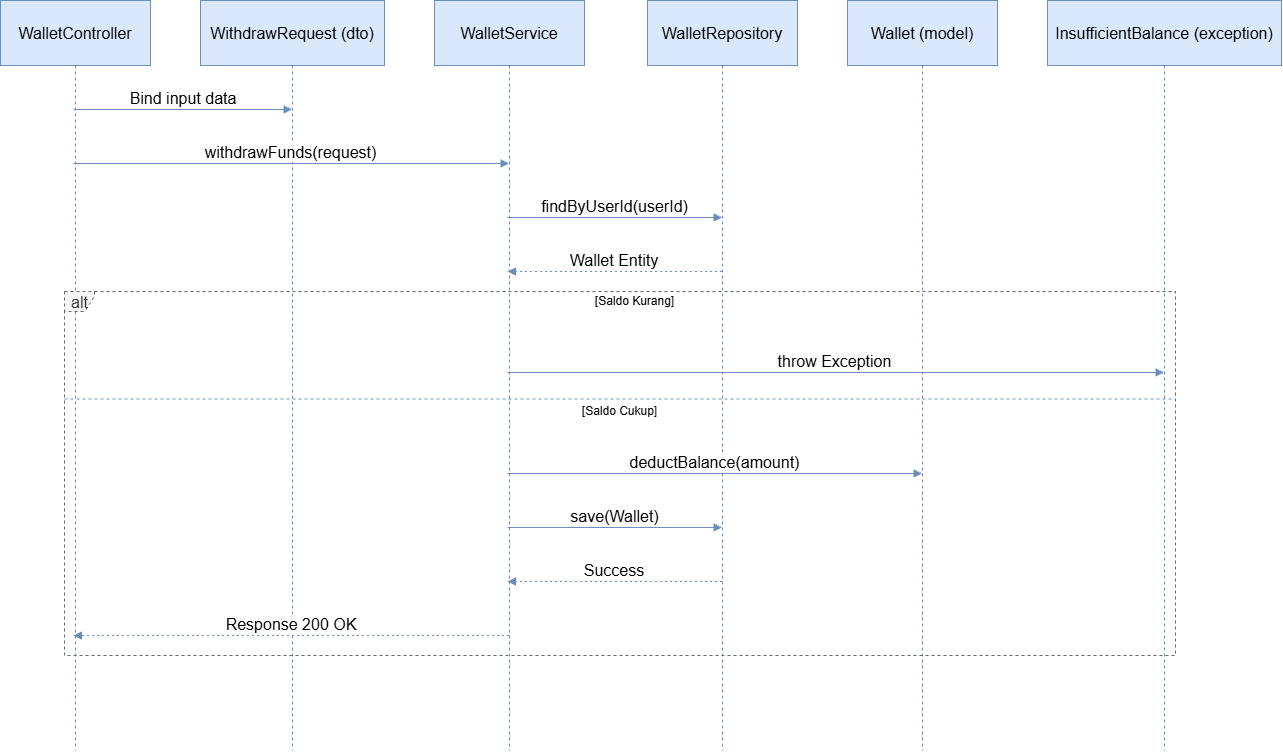

The diagram above was exported from draw.io. Its source (the exported page's mxGraphModel, read from the mxfile embedded in the PNG):
<mxGraphModel dx="2575" dy="1405" grid="1" gridSize="10" guides="1" tooltips="1" connect="1" arrows="1" fold="1" page="1" pageScale="1" pageWidth="1920" pageHeight="1200" math="0" shadow="0">
  <root>
    <mxCell id="0" />
    <mxCell id="1" parent="0" />
    <mxCell id="2" parent="1" style="shape=umlLifeline;perimeter=lifelinePerimeter;whiteSpace=wrap;container=1;dropTarget=0;collapsible=0;recursiveResize=0;outlineConnect=0;portConstraint=eastwest;newEdgeStyle={&quot;edgeStyle&quot;:&quot;elbowEdgeStyle&quot;,&quot;elbow&quot;:&quot;vertical&quot;,&quot;curved&quot;:0,&quot;rounded&quot;:0};size=65;fillColor=#dae8fc;strokeColor=#6c8ebf;fontSize=16;" value="WalletController" vertex="1">
      <mxGeometry height="750" width="150" x="120" y="4830" as="geometry" />
    </mxCell>
    <mxCell id="3" parent="1" style="shape=umlLifeline;perimeter=lifelinePerimeter;whiteSpace=wrap;container=1;dropTarget=0;collapsible=0;recursiveResize=0;outlineConnect=0;portConstraint=eastwest;newEdgeStyle={&quot;edgeStyle&quot;:&quot;elbowEdgeStyle&quot;,&quot;elbow&quot;:&quot;vertical&quot;,&quot;curved&quot;:0,&quot;rounded&quot;:0};size=65;fillColor=#dae8fc;strokeColor=#6c8ebf;fontSize=16;" value="WithdrawRequest (dto)" vertex="1">
      <mxGeometry height="750" width="184" x="320" y="4830" as="geometry" />
    </mxCell>
    <mxCell id="4" parent="1" style="shape=umlLifeline;perimeter=lifelinePerimeter;whiteSpace=wrap;container=1;dropTarget=0;collapsible=0;recursiveResize=0;outlineConnect=0;portConstraint=eastwest;newEdgeStyle={&quot;edgeStyle&quot;:&quot;elbowEdgeStyle&quot;,&quot;elbow&quot;:&quot;vertical&quot;,&quot;curved&quot;:0,&quot;rounded&quot;:0};size=65;fillColor=#dae8fc;strokeColor=#6c8ebf;fontSize=16;" value="WalletService" vertex="1">
      <mxGeometry height="750" width="150" x="554" y="4830" as="geometry" />
    </mxCell>
    <mxCell id="5" parent="1" style="shape=umlLifeline;perimeter=lifelinePerimeter;whiteSpace=wrap;container=1;dropTarget=0;collapsible=0;recursiveResize=0;outlineConnect=0;portConstraint=eastwest;newEdgeStyle={&quot;edgeStyle&quot;:&quot;elbowEdgeStyle&quot;,&quot;elbow&quot;:&quot;vertical&quot;,&quot;curved&quot;:0,&quot;rounded&quot;:0};size=65;fillColor=#dae8fc;strokeColor=#6c8ebf;fontSize=16;" value="WalletRepository" vertex="1">
      <mxGeometry height="750" width="150" x="767" y="4830" as="geometry" />
    </mxCell>
    <mxCell id="6" parent="1" style="shape=umlLifeline;perimeter=lifelinePerimeter;whiteSpace=wrap;container=1;dropTarget=0;collapsible=0;recursiveResize=0;outlineConnect=0;portConstraint=eastwest;newEdgeStyle={&quot;edgeStyle&quot;:&quot;elbowEdgeStyle&quot;,&quot;elbow&quot;:&quot;vertical&quot;,&quot;curved&quot;:0,&quot;rounded&quot;:0};size=65;fillColor=#dae8fc;strokeColor=#6c8ebf;fontSize=16;" value="Wallet (model)" vertex="1">
      <mxGeometry height="750" width="150" x="967" y="4830" as="geometry" />
    </mxCell>
    <mxCell id="7" parent="1" style="shape=umlLifeline;perimeter=lifelinePerimeter;whiteSpace=wrap;container=1;dropTarget=0;collapsible=0;recursiveResize=0;outlineConnect=0;portConstraint=eastwest;newEdgeStyle={&quot;edgeStyle&quot;:&quot;elbowEdgeStyle&quot;,&quot;elbow&quot;:&quot;vertical&quot;,&quot;curved&quot;:0,&quot;rounded&quot;:0};size=65;fillColor=#dae8fc;strokeColor=#6c8ebf;fontSize=16;" value="InsufficientBalance (exception)" vertex="1">
      <mxGeometry height="750" width="234" x="1167" y="4830" as="geometry" />
    </mxCell>
    <mxCell id="8" parent="1" style="shape=umlFrame;dashed=1;pointerEvents=0;dropTarget=0;height=20;width=30;fontSize=16;fillColor=#f5f5f5;fontColor=#333333;strokeColor=#666666;" value="alt" vertex="1">
      <mxGeometry height="364" width="1111" x="184" y="5121" as="geometry" />
    </mxCell>
    <mxCell id="9" parent="8" style="text;align=center;verticalAlign=middle;whiteSpace=wrap;" value="[Saldo Kurang]" vertex="1">
      <mxGeometry height="20" width="1081" x="30" as="geometry" />
    </mxCell>
    <mxCell id="10" parent="8" style="shape=line;dashed=1;whiteSpace=wrap;verticalAlign=top;labelPosition=center;verticalLabelPosition=middle;align=center;strokeColor=#6c8ebf;fillColor=#dae8fc;" value="[Saldo Cukup]" vertex="1">
      <mxGeometry height="3" width="1111" y="106" as="geometry" />
    </mxCell>
    <mxCell id="11" edge="1" parent="1" source="2" style="verticalAlign=bottom;edgeStyle=elbowEdgeStyle;elbow=vertical;curved=0;rounded=0;endArrow=block;fontSize=16;fillColor=#dae8fc;strokeColor=#6c8ebf;" target="3" value="Bind input data">
      <mxGeometry relative="1" as="geometry">
        <Array as="points">
          <mxPoint x="312" y="4939" />
        </Array>
      </mxGeometry>
    </mxCell>
    <mxCell id="12" edge="1" parent="1" source="2" style="verticalAlign=bottom;edgeStyle=elbowEdgeStyle;elbow=vertical;curved=0;rounded=0;endArrow=block;fontSize=16;fillColor=#dae8fc;strokeColor=#6c8ebf;" target="4" value="withdrawFunds(request)">
      <mxGeometry relative="1" as="geometry">
        <Array as="points">
          <mxPoint x="421" y="4993" />
        </Array>
      </mxGeometry>
    </mxCell>
    <mxCell id="13" edge="1" parent="1" source="4" style="verticalAlign=bottom;edgeStyle=elbowEdgeStyle;elbow=vertical;curved=0;rounded=0;endArrow=block;fontSize=16;fillColor=#dae8fc;strokeColor=#6c8ebf;" target="5" value="findByUserId(userId)">
      <mxGeometry relative="1" as="geometry">
        <Array as="points">
          <mxPoint x="744" y="5047" />
        </Array>
      </mxGeometry>
    </mxCell>
    <mxCell id="14" edge="1" parent="1" source="5" style="verticalAlign=bottom;edgeStyle=elbowEdgeStyle;elbow=vertical;curved=0;rounded=0;dashed=1;dashPattern=2 3;endArrow=block;fontSize=16;fillColor=#dae8fc;strokeColor=#6c8ebf;" target="4" value="Wallet Entity">
      <mxGeometry relative="1" as="geometry">
        <Array as="points">
          <mxPoint x="747" y="5101" />
        </Array>
      </mxGeometry>
    </mxCell>
    <mxCell id="15" edge="1" parent="1" source="4" style="verticalAlign=bottom;edgeStyle=elbowEdgeStyle;elbow=vertical;curved=0;rounded=0;endArrow=block;fontSize=16;fillColor=#dae8fc;strokeColor=#6c8ebf;" target="7" value="throw Exception">
      <mxGeometry relative="1" as="geometry">
        <Array as="points">
          <mxPoint x="965" y="5202" />
        </Array>
      </mxGeometry>
    </mxCell>
    <mxCell id="16" edge="1" parent="1" source="4" style="verticalAlign=bottom;edgeStyle=elbowEdgeStyle;elbow=vertical;curved=0;rounded=0;endArrow=block;fontSize=16;fillColor=#dae8fc;strokeColor=#6c8ebf;" target="6" value="deductBalance(amount)">
      <mxGeometry relative="1" as="geometry">
        <Array as="points">
          <mxPoint x="844" y="5303" />
        </Array>
      </mxGeometry>
    </mxCell>
    <mxCell id="17" edge="1" parent="1" source="4" style="verticalAlign=bottom;edgeStyle=elbowEdgeStyle;elbow=vertical;curved=0;rounded=0;endArrow=block;fontSize=16;fillColor=#dae8fc;strokeColor=#6c8ebf;" target="5" value="save(Wallet)">
      <mxGeometry relative="1" as="geometry">
        <Array as="points">
          <mxPoint x="744" y="5357" />
        </Array>
      </mxGeometry>
    </mxCell>
    <mxCell id="18" edge="1" parent="1" source="5" style="verticalAlign=bottom;edgeStyle=elbowEdgeStyle;elbow=vertical;curved=0;rounded=0;dashed=1;dashPattern=2 3;endArrow=block;fontSize=16;fillColor=#dae8fc;strokeColor=#6c8ebf;" target="4" value="Success">
      <mxGeometry relative="1" as="geometry">
        <Array as="points">
          <mxPoint x="747" y="5411" />
        </Array>
      </mxGeometry>
    </mxCell>
    <mxCell id="19" edge="1" parent="1" source="4" style="verticalAlign=bottom;edgeStyle=elbowEdgeStyle;elbow=vertical;curved=0;rounded=0;dashed=1;dashPattern=2 3;endArrow=block;fontSize=16;fillColor=#dae8fc;strokeColor=#6c8ebf;" target="2" value="Response 200 OK">
      <mxGeometry relative="1" as="geometry">
        <Array as="points">
          <mxPoint x="424" y="5465" />
        </Array>
      </mxGeometry>
    </mxCell>
  </root>
</mxGraphModel>